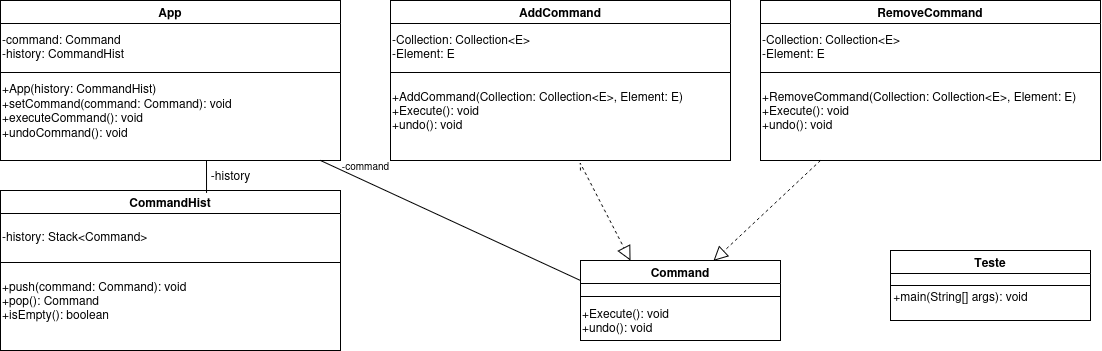

The diagram above was exported from draw.io. Its source (the exported page's mxGraphModel, read from the mxfile embedded in the PNG):
<mxGraphModel dx="5678" dy="301" grid="1" gridSize="10" guides="1" tooltips="1" connect="1" arrows="1" fold="1" page="1" pageScale="1" pageWidth="827" pageHeight="1169" math="0" shadow="0">
  <root>
    <mxCell id="WIyWlLk6GJQsqaUBKTNV-0" />
    <mxCell id="WIyWlLk6GJQsqaUBKTNV-1" parent="WIyWlLk6GJQsqaUBKTNV-0" />
    <mxCell id="T1BIgTeSJPbC_qwKPAVj-4" value="Command" style="swimlane;" parent="WIyWlLk6GJQsqaUBKTNV-1" vertex="1">
      <mxGeometry x="-1940" y="1590" width="200" height="80" as="geometry">
        <mxRectangle x="-1180" y="1540" width="70" height="30" as="alternateBounds" />
      </mxGeometry>
    </mxCell>
    <mxCell id="T1BIgTeSJPbC_qwKPAVj-5" value="" style="line;html=1;strokeWidth=1;align=left;verticalAlign=middle;spacingTop=-1;spacingLeft=3;spacingRight=3;rotatable=0;labelPosition=right;points=[];portConstraint=eastwest;" parent="T1BIgTeSJPbC_qwKPAVj-4" vertex="1">
      <mxGeometry y="32" width="200" height="8" as="geometry" />
    </mxCell>
    <mxCell id="NSqp13q_ThVFvBSaOyBD-2" value="&lt;div&gt;+Execute(): void&lt;/div&gt;&lt;div&gt;+undo(): void&lt;/div&gt;" style="text;html=1;align=left;verticalAlign=middle;resizable=0;points=[];autosize=1;strokeColor=none;fillColor=none;" parent="T1BIgTeSJPbC_qwKPAVj-4" vertex="1">
      <mxGeometry y="40" width="110" height="40" as="geometry" />
    </mxCell>
    <mxCell id="Ay8p8A3dcaab7IQTKkA0-5" value="Teste" style="swimlane;" parent="WIyWlLk6GJQsqaUBKTNV-1" vertex="1">
      <mxGeometry x="-1630" y="1580" width="200" height="70" as="geometry">
        <mxRectangle x="-1180" y="1540" width="70" height="30" as="alternateBounds" />
      </mxGeometry>
    </mxCell>
    <mxCell id="Ay8p8A3dcaab7IQTKkA0-6" value="" style="line;html=1;strokeWidth=1;align=left;verticalAlign=middle;spacingTop=-1;spacingLeft=3;spacingRight=3;rotatable=0;labelPosition=right;points=[];portConstraint=eastwest;" parent="Ay8p8A3dcaab7IQTKkA0-5" vertex="1">
      <mxGeometry y="31" width="200" height="8" as="geometry" />
    </mxCell>
    <mxCell id="Ay8p8A3dcaab7IQTKkA0-8" value="+main(String[] args): void" style="text;html=1;align=center;verticalAlign=middle;resizable=0;points=[];autosize=1;strokeColor=none;fillColor=none;" parent="Ay8p8A3dcaab7IQTKkA0-5" vertex="1">
      <mxGeometry x="-10" y="31" width="160" height="30" as="geometry" />
    </mxCell>
    <mxCell id="NSqp13q_ThVFvBSaOyBD-1" value="" style="endArrow=block;dashed=1;endFill=0;endSize=12;html=1;rounded=0;entryX=0.25;entryY=0;entryDx=0;entryDy=0;" parent="WIyWlLk6GJQsqaUBKTNV-1" target="T1BIgTeSJPbC_qwKPAVj-4" edge="1">
      <mxGeometry width="160" relative="1" as="geometry">
        <mxPoint x="-1940" y="1500" as="sourcePoint" />
        <mxPoint x="-1952.33" y="1562.5" as="targetPoint" />
        <Array as="points">
          <mxPoint x="-1940.33" y="1492.5" />
        </Array>
      </mxGeometry>
    </mxCell>
    <mxCell id="NSqp13q_ThVFvBSaOyBD-9" value="RemoveCommand" style="swimlane;startSize=23;" parent="WIyWlLk6GJQsqaUBKTNV-1" vertex="1">
      <mxGeometry x="-1760" y="1330" width="340" height="160" as="geometry">
        <mxRectangle x="-1180" y="1540" width="70" height="30" as="alternateBounds" />
      </mxGeometry>
    </mxCell>
    <mxCell id="NSqp13q_ThVFvBSaOyBD-10" value="" style="line;html=1;strokeWidth=1;align=left;verticalAlign=middle;spacingTop=-1;spacingLeft=3;spacingRight=3;rotatable=0;labelPosition=right;points=[];portConstraint=eastwest;" parent="NSqp13q_ThVFvBSaOyBD-9" vertex="1">
      <mxGeometry y="68" width="340" height="8" as="geometry" />
    </mxCell>
    <mxCell id="NSqp13q_ThVFvBSaOyBD-12" value="&lt;div&gt;-Collection: Collection&amp;lt;E&amp;gt;&lt;/div&gt;&lt;div&gt;-Element: E&lt;/div&gt;" style="text;html=1;align=left;verticalAlign=middle;resizable=0;points=[];autosize=1;strokeColor=none;fillColor=none;" parent="NSqp13q_ThVFvBSaOyBD-9" vertex="1">
      <mxGeometry y="26" width="160" height="40" as="geometry" />
    </mxCell>
    <mxCell id="NSqp13q_ThVFvBSaOyBD-13" value="&lt;div&gt;+RemoveCommand(Collection: Collection&amp;lt;E&amp;gt;, Element: E)&lt;/div&gt;&lt;div&gt;+Execute(): void&lt;/div&gt;&lt;div&gt;+undo(): void&lt;/div&gt;" style="text;html=1;align=left;verticalAlign=middle;resizable=0;points=[];autosize=1;strokeColor=none;fillColor=none;" parent="NSqp13q_ThVFvBSaOyBD-9" vertex="1">
      <mxGeometry y="80" width="340" height="60" as="geometry" />
    </mxCell>
    <mxCell id="c5f9aLtpSsl3c-wiKyiS-4" value="AddCommand" style="swimlane;startSize=23;" vertex="1" parent="WIyWlLk6GJQsqaUBKTNV-1">
      <mxGeometry x="-2130" y="1330" width="340" height="160" as="geometry">
        <mxRectangle x="-1180" y="1540" width="70" height="30" as="alternateBounds" />
      </mxGeometry>
    </mxCell>
    <mxCell id="c5f9aLtpSsl3c-wiKyiS-5" value="" style="line;html=1;strokeWidth=1;align=left;verticalAlign=middle;spacingTop=-1;spacingLeft=3;spacingRight=3;rotatable=0;labelPosition=right;points=[];portConstraint=eastwest;" vertex="1" parent="c5f9aLtpSsl3c-wiKyiS-4">
      <mxGeometry y="68" width="340" height="8" as="geometry" />
    </mxCell>
    <mxCell id="c5f9aLtpSsl3c-wiKyiS-6" value="&lt;div&gt;-Collection: Collection&amp;lt;E&amp;gt;&lt;/div&gt;&lt;div&gt;-Element: E&lt;/div&gt;" style="text;html=1;align=left;verticalAlign=middle;resizable=0;points=[];autosize=1;strokeColor=none;fillColor=none;" vertex="1" parent="c5f9aLtpSsl3c-wiKyiS-4">
      <mxGeometry y="26" width="160" height="40" as="geometry" />
    </mxCell>
    <mxCell id="c5f9aLtpSsl3c-wiKyiS-7" value="&lt;div&gt;+AddCommand(Collection: Collection&amp;lt;E&amp;gt;, Element: E)&lt;/div&gt;&lt;div&gt;+Execute(): void&lt;/div&gt;&lt;div&gt;+undo(): void&lt;/div&gt;" style="text;html=1;align=left;verticalAlign=middle;resizable=0;points=[];autosize=1;strokeColor=none;fillColor=none;" vertex="1" parent="c5f9aLtpSsl3c-wiKyiS-4">
      <mxGeometry y="80" width="310" height="60" as="geometry" />
    </mxCell>
    <mxCell id="c5f9aLtpSsl3c-wiKyiS-8" value="" style="endArrow=block;dashed=1;endFill=0;endSize=12;html=1;rounded=0;entryX=0.665;entryY=0.005;entryDx=0;entryDy=0;entryPerimeter=0;" edge="1" parent="WIyWlLk6GJQsqaUBKTNV-1" target="T1BIgTeSJPbC_qwKPAVj-4">
      <mxGeometry width="160" relative="1" as="geometry">
        <mxPoint x="-1700" y="1490" as="sourcePoint" />
        <mxPoint x="-1790" y="1430" as="targetPoint" />
      </mxGeometry>
    </mxCell>
    <mxCell id="c5f9aLtpSsl3c-wiKyiS-9" value="App" style="swimlane;startSize=23;" vertex="1" parent="WIyWlLk6GJQsqaUBKTNV-1">
      <mxGeometry x="-2520" y="1330" width="340" height="160" as="geometry">
        <mxRectangle x="-1180" y="1540" width="70" height="30" as="alternateBounds" />
      </mxGeometry>
    </mxCell>
    <mxCell id="c5f9aLtpSsl3c-wiKyiS-10" value="" style="line;html=1;strokeWidth=1;align=left;verticalAlign=middle;spacingTop=-1;spacingLeft=3;spacingRight=3;rotatable=0;labelPosition=right;points=[];portConstraint=eastwest;" vertex="1" parent="c5f9aLtpSsl3c-wiKyiS-9">
      <mxGeometry y="68" width="340" height="8" as="geometry" />
    </mxCell>
    <mxCell id="c5f9aLtpSsl3c-wiKyiS-11" value="&lt;div&gt;-command: Command&lt;/div&gt;&lt;div&gt;-history: CommandHist&lt;/div&gt;" style="text;html=1;align=left;verticalAlign=middle;resizable=0;points=[];autosize=1;strokeColor=none;fillColor=none;" vertex="1" parent="c5f9aLtpSsl3c-wiKyiS-9">
      <mxGeometry y="26" width="150" height="40" as="geometry" />
    </mxCell>
    <mxCell id="c5f9aLtpSsl3c-wiKyiS-12" value="&lt;div&gt;+App(history: CommandHist)&lt;/div&gt;&lt;div&gt;+setCommand(command: Command): void &lt;br&gt;&lt;/div&gt;&lt;div&gt;+executeCommand(): void&lt;/div&gt;&lt;div&gt;+undoCommand(): void&lt;/div&gt;" style="text;html=1;align=left;verticalAlign=middle;resizable=0;points=[];autosize=1;strokeColor=none;fillColor=none;" vertex="1" parent="c5f9aLtpSsl3c-wiKyiS-9">
      <mxGeometry y="75" width="250" height="70" as="geometry" />
    </mxCell>
    <mxCell id="c5f9aLtpSsl3c-wiKyiS-13" value="CommandHist" style="swimlane;startSize=23;" vertex="1" parent="WIyWlLk6GJQsqaUBKTNV-1">
      <mxGeometry x="-2520" y="1520" width="340" height="160" as="geometry">
        <mxRectangle x="-1180" y="1540" width="70" height="30" as="alternateBounds" />
      </mxGeometry>
    </mxCell>
    <mxCell id="c5f9aLtpSsl3c-wiKyiS-14" value="" style="line;html=1;strokeWidth=1;align=left;verticalAlign=middle;spacingTop=-1;spacingLeft=3;spacingRight=3;rotatable=0;labelPosition=right;points=[];portConstraint=eastwest;" vertex="1" parent="c5f9aLtpSsl3c-wiKyiS-13">
      <mxGeometry y="68" width="340" height="8" as="geometry" />
    </mxCell>
    <mxCell id="c5f9aLtpSsl3c-wiKyiS-15" value="-history: Stack&amp;lt;Command&amp;gt;" style="text;html=1;align=left;verticalAlign=middle;resizable=0;points=[];autosize=1;strokeColor=none;fillColor=none;" vertex="1" parent="c5f9aLtpSsl3c-wiKyiS-13">
      <mxGeometry y="31" width="170" height="30" as="geometry" />
    </mxCell>
    <mxCell id="c5f9aLtpSsl3c-wiKyiS-16" value="&lt;div&gt;+push(command: Command): void&lt;/div&gt;&lt;div&gt;+pop(): Command&lt;/div&gt;&lt;div&gt;+isEmpty(): boolean&lt;/div&gt;" style="text;html=1;align=left;verticalAlign=middle;resizable=0;points=[];autosize=1;strokeColor=none;fillColor=none;" vertex="1" parent="c5f9aLtpSsl3c-wiKyiS-13">
      <mxGeometry y="80" width="210" height="60" as="geometry" />
    </mxCell>
    <mxCell id="c5f9aLtpSsl3c-wiKyiS-17" value="" style="endArrow=none;html=1;rounded=0;exitX=0.606;exitY=0.015;exitDx=0;exitDy=0;exitPerimeter=0;" edge="1" parent="WIyWlLk6GJQsqaUBKTNV-1" source="c5f9aLtpSsl3c-wiKyiS-13">
      <mxGeometry width="50" height="50" relative="1" as="geometry">
        <mxPoint x="-2180" y="1540" as="sourcePoint" />
        <mxPoint x="-2314" y="1490" as="targetPoint" />
      </mxGeometry>
    </mxCell>
    <mxCell id="c5f9aLtpSsl3c-wiKyiS-18" value="-history" style="text;html=1;align=center;verticalAlign=middle;resizable=0;points=[];autosize=1;strokeColor=none;fillColor=none;" vertex="1" parent="WIyWlLk6GJQsqaUBKTNV-1">
      <mxGeometry x="-2320" y="1490" width="60" height="30" as="geometry" />
    </mxCell>
    <mxCell id="c5f9aLtpSsl3c-wiKyiS-19" value="" style="endArrow=none;html=1;rounded=0;entryX=0;entryY=0.25;entryDx=0;entryDy=0;" edge="1" parent="WIyWlLk6GJQsqaUBKTNV-1" target="T1BIgTeSJPbC_qwKPAVj-4">
      <mxGeometry width="50" height="50" relative="1" as="geometry">
        <mxPoint x="-2200" y="1490" as="sourcePoint" />
        <mxPoint x="-2100" y="1460" as="targetPoint" />
      </mxGeometry>
    </mxCell>
    <mxCell id="c5f9aLtpSsl3c-wiKyiS-20" value="&lt;font style=&quot;font-size: 10px;&quot;&gt;-command&lt;/font&gt;" style="text;html=1;align=center;verticalAlign=middle;resizable=0;points=[];autosize=1;strokeColor=none;fillColor=none;" vertex="1" parent="WIyWlLk6GJQsqaUBKTNV-1">
      <mxGeometry x="-2190" y="1480" width="70" height="30" as="geometry" />
    </mxCell>
  </root>
</mxGraphModel>